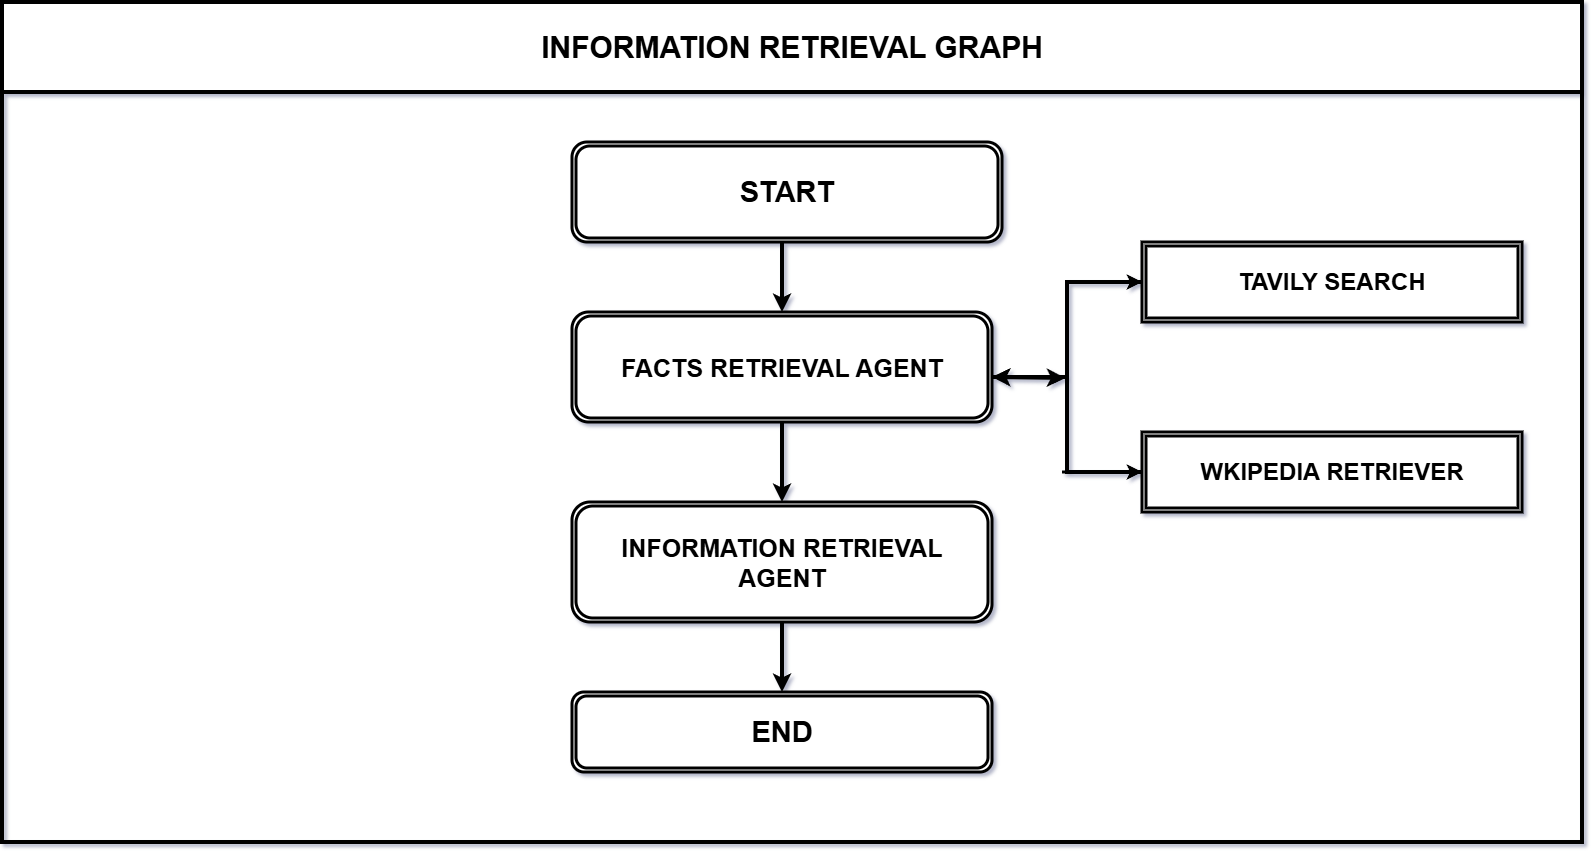

The diagram above was exported from draw.io. Its source (the exported page's mxGraphModel, read from the mxfile embedded in the PNG):
<mxGraphModel dx="1728" dy="930" grid="1" gridSize="10" guides="1" tooltips="1" connect="1" arrows="1" fold="1" page="1" pageScale="1" pageWidth="850" pageHeight="1100" background="#ffffff" math="0" shadow="1">
  <root>
    <mxCell id="0" />
    <mxCell id="1" parent="0" />
    <mxCell id="Svb3g91qpjt-8L7tS1ZA-1" parent="1" style="shape=ext;double=1;rounded=1;whiteSpace=wrap;html=1;strokeWidth=3;" value="&lt;font style=&quot;font-size: 25px;&quot;&gt;&lt;b&gt;FACTS RETRIEVAL AGENT&lt;/b&gt;&lt;/font&gt;" vertex="1">
      <mxGeometry height="110" width="420" x="1130" y="530" as="geometry" />
    </mxCell>
    <mxCell id="Svb3g91qpjt-8L7tS1ZA-2" parent="1" style="shape=ext;double=1;rounded=1;whiteSpace=wrap;html=1;strokeWidth=3;" value="&lt;font style=&quot;font-size: 25px;&quot;&gt;&lt;b&gt;INFORMATION RETRIEVAL AGENT&lt;/b&gt;&lt;/font&gt;" vertex="1">
      <mxGeometry height="120" width="420" x="1130" y="720" as="geometry" />
    </mxCell>
    <mxCell id="Svb3g91qpjt-8L7tS1ZA-3" parent="1" style="shape=ext;double=1;rounded=0;whiteSpace=wrap;html=1;strokeWidth=3;" value="&lt;font style=&quot;font-size: 24px;&quot;&gt;&lt;b style=&quot;&quot;&gt;TAVILY SEARCH&lt;/b&gt;&lt;/font&gt;" vertex="1">
      <mxGeometry height="80" width="380" x="1700" y="460" as="geometry" />
    </mxCell>
    <mxCell id="Svb3g91qpjt-8L7tS1ZA-4" parent="1" style="shape=ext;double=1;rounded=0;whiteSpace=wrap;html=1;strokeWidth=3;" value="&lt;b&gt;&lt;font style=&quot;font-size: 24px;&quot;&gt;WKIPEDIA RETRIEVER&lt;/font&gt;&lt;/b&gt;" vertex="1">
      <mxGeometry height="80" width="380" x="1700" y="650" as="geometry" />
    </mxCell>
    <mxCell id="Svb3g91qpjt-8L7tS1ZA-5" parent="1" style="strokeWidth=4;html=1;shape=mxgraph.flowchart.annotation_2;align=left;labelPosition=right;pointerEvents=1;" value="" vertex="1">
      <mxGeometry height="190" width="150" x="1550" y="500" as="geometry" />
    </mxCell>
    <mxCell id="Svb3g91qpjt-8L7tS1ZA-6" edge="1" parent="1" source="Svb3g91qpjt-8L7tS1ZA-5" style="endArrow=classic;html=1;rounded=0;entryX=0;entryY=0.5;entryDx=0;entryDy=0;exitX=0.5;exitY=0;exitDx=0;exitDy=0;exitPerimeter=0;strokeWidth=3;" target="Svb3g91qpjt-8L7tS1ZA-3" value="">
      <mxGeometry height="50" relative="1" width="50" as="geometry">
        <mxPoint x="1280" y="690" as="sourcePoint" />
        <mxPoint x="1330" y="640" as="targetPoint" />
      </mxGeometry>
    </mxCell>
    <mxCell id="Svb3g91qpjt-8L7tS1ZA-7" edge="1" parent="1" style="endArrow=classic;html=1;rounded=0;entryX=1;entryY=1;entryDx=0;entryDy=0;entryPerimeter=0;strokeWidth=3;" target="Svb3g91qpjt-8L7tS1ZA-5" value="">
      <mxGeometry height="50" relative="1" width="50" as="geometry">
        <mxPoint x="1620" y="690" as="sourcePoint" />
        <mxPoint x="1330" y="640" as="targetPoint" />
      </mxGeometry>
    </mxCell>
    <mxCell id="Svb3g91qpjt-8L7tS1ZA-8" edge="1" parent="1" source="Svb3g91qpjt-8L7tS1ZA-5" style="endArrow=classic;startArrow=classic;html=1;rounded=0;entryX=0.489;entryY=0.505;entryDx=0;entryDy=0;entryPerimeter=0;exitX=0;exitY=0.5;exitDx=0;exitDy=0;exitPerimeter=0;strokeWidth=4;" target="Svb3g91qpjt-8L7tS1ZA-5" value="">
      <mxGeometry height="50" relative="1" width="50" as="geometry">
        <Array as="points" />
        <mxPoint x="1280" y="690" as="sourcePoint" />
        <mxPoint x="1330" y="640" as="targetPoint" />
      </mxGeometry>
    </mxCell>
    <mxCell id="Svb3g91qpjt-8L7tS1ZA-11" edge="1" parent="1" style="endArrow=classic;html=1;rounded=0;entryX=0.5;entryY=0;entryDx=0;entryDy=0;exitX=0.5;exitY=1;exitDx=0;exitDy=0;strokeWidth=4;" target="Svb3g91qpjt-8L7tS1ZA-1" value="">
      <mxGeometry height="50" relative="1" width="50" as="geometry">
        <mxPoint x="1340" y="450" as="sourcePoint" />
        <mxPoint x="1570" y="860" as="targetPoint" />
      </mxGeometry>
    </mxCell>
    <mxCell id="Svb3g91qpjt-8L7tS1ZA-12" edge="1" parent="1" style="endArrow=classic;html=1;rounded=0;entryX=0.5;entryY=0;entryDx=0;entryDy=0;exitX=0.5;exitY=1;exitDx=0;exitDy=0;strokeWidth=4;" value="">
      <mxGeometry height="50" relative="1" width="50" as="geometry">
        <mxPoint x="1340" y="640" as="sourcePoint" />
        <mxPoint x="1340" y="720" as="targetPoint" />
      </mxGeometry>
    </mxCell>
    <mxCell id="Svb3g91qpjt-8L7tS1ZA-14" parent="1" style="shape=ext;double=1;rounded=1;whiteSpace=wrap;html=1;strokeWidth=3;" value="&lt;p&gt;&lt;font face=&quot;Helvetica&quot; style=&quot;font-size: 29px;&quot;&gt;&lt;b&gt;START&lt;/b&gt;&lt;/font&gt;&lt;/p&gt;" vertex="1">
      <mxGeometry height="100" width="430" x="1130" y="360" as="geometry" />
    </mxCell>
    <mxCell id="Svb3g91qpjt-8L7tS1ZA-16" edge="1" parent="1" source="Svb3g91qpjt-8L7tS1ZA-2" style="endArrow=classic;html=1;rounded=0;entryX=0.5;entryY=0;entryDx=0;entryDy=0;strokeWidth=4;exitX=0.5;exitY=1;exitDx=0;exitDy=0;" target="Svb3g91qpjt-8L7tS1ZA-15" value="">
      <mxGeometry height="50" relative="1" width="50" as="geometry">
        <mxPoint x="1340" y="1000" as="sourcePoint" />
        <mxPoint x="1330" y="1080" as="targetPoint" />
      </mxGeometry>
    </mxCell>
    <mxCell id="Svb3g91qpjt-8L7tS1ZA-17" parent="1" style="swimlane;whiteSpace=wrap;html=1;strokeWidth=4;startSize=90;" value="&lt;font style=&quot;font-size: 30px;&quot;&gt;INFORMATION RETRIEVAL GRAPH&lt;/font&gt;" vertex="1">
      <mxGeometry height="840" width="1580" x="560" y="220" as="geometry" />
    </mxCell>
    <mxCell id="Svb3g91qpjt-8L7tS1ZA-15" parent="Svb3g91qpjt-8L7tS1ZA-17" style="shape=ext;double=1;rounded=1;whiteSpace=wrap;html=1;strokeWidth=3;" value="&lt;b&gt;&lt;font style=&quot;font-size: 29px;&quot;&gt;END&lt;/font&gt;&lt;/b&gt;" vertex="1">
      <mxGeometry height="80" width="420" x="570" y="690" as="geometry" />
    </mxCell>
  </root>
</mxGraphModel>